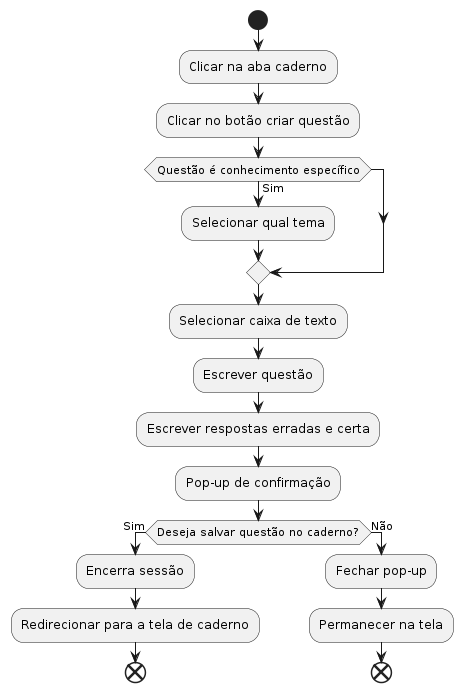

The diagram above was rendered by PlantUML. Its source (embedded in the PNG):
@startuml
start
:Clicar na aba caderno;
:Clicar no botão criar questão;
if (Questão é conhecimento específico) then(Sim)
	:Selecionar qual tema;
endif
:Selecionar caixa de texto;
:Escrever questão;
:Escrever respostas erradas e certa;
:Pop-up de confirmação;
if (Deseja salvar questão no caderno?) then (Sim)
    :Encerra sessão;
    :Redirecionar para a tela de caderno;
    end
else (Não)
    :Fechar pop-up;
    :Permanecer na tela;
    end
@enduml